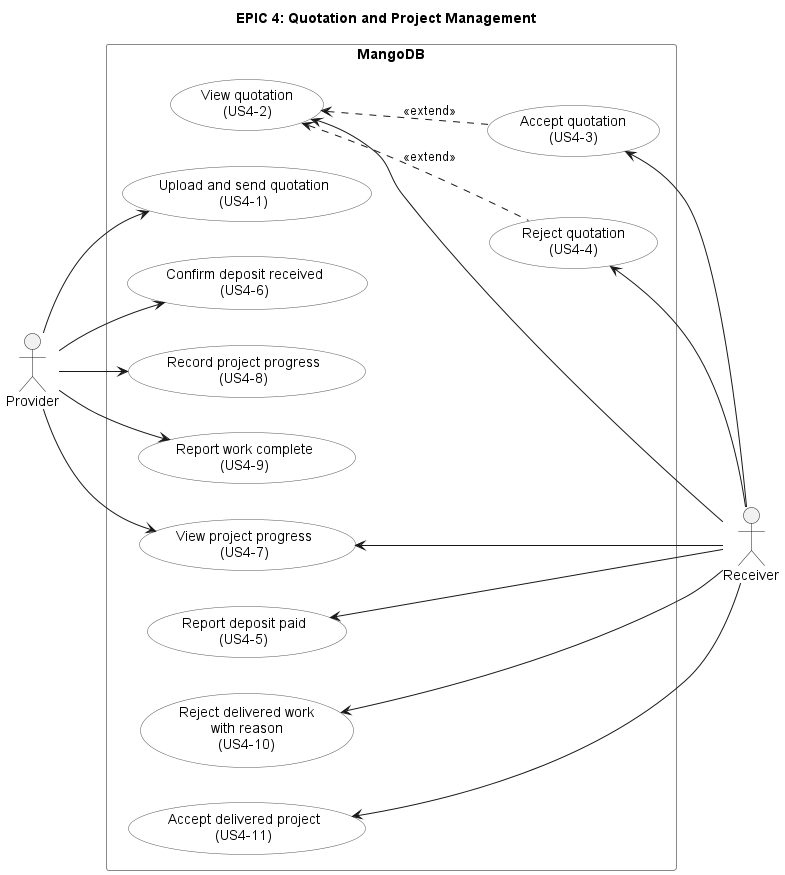

The diagram above was rendered by PlantUML. Its source (embedded in the PNG):
@startuml epic4-quotation-project
!include style.iuml
title EPIC 4: Quotation and Project Management

actor Provider

rectangle "MangoDB" {
  usecase "Upload and send quotation\n(US4-1)" as US4_1
  usecase "Confirm deposit received\n(US4-6)" as US4_6
  usecase "Record project progress\n(US4-8)" as US4_8
  usecase "Report work complete\n(US4-9)" as US4_9

  usecase "View project progress\n(US4-7)" as US4_7

  usecase "View quotation\n(US4-2)" as US4_2
  usecase "Accept quotation\n(US4-3)" as US4_3
  usecase "Reject quotation\n(US4-4)" as US4_4
  usecase "Report deposit paid\n(US4-5)" as US4_5
  usecase "Reject delivered work\nwith reason\n(US4-10)" as US4_10
  usecase "Accept delivered project\n(US4-11)" as US4_11
}

actor Receiver

Provider --> US4_1
Provider --> US4_6
Provider --> US4_8
Provider --> US4_9
Provider --> US4_7

US4_7 <-- Receiver
US4_2 <-- Receiver
US4_3 <-- Receiver
US4_4 <-- Receiver
US4_5 <-- Receiver
US4_10 <-- Receiver
US4_11 <-- Receiver

' The decision is made while viewing the quotation.
US4_3 .up.> US4_2 : <<extend>>
US4_4 .up.> US4_2 : <<extend>>
@enduml